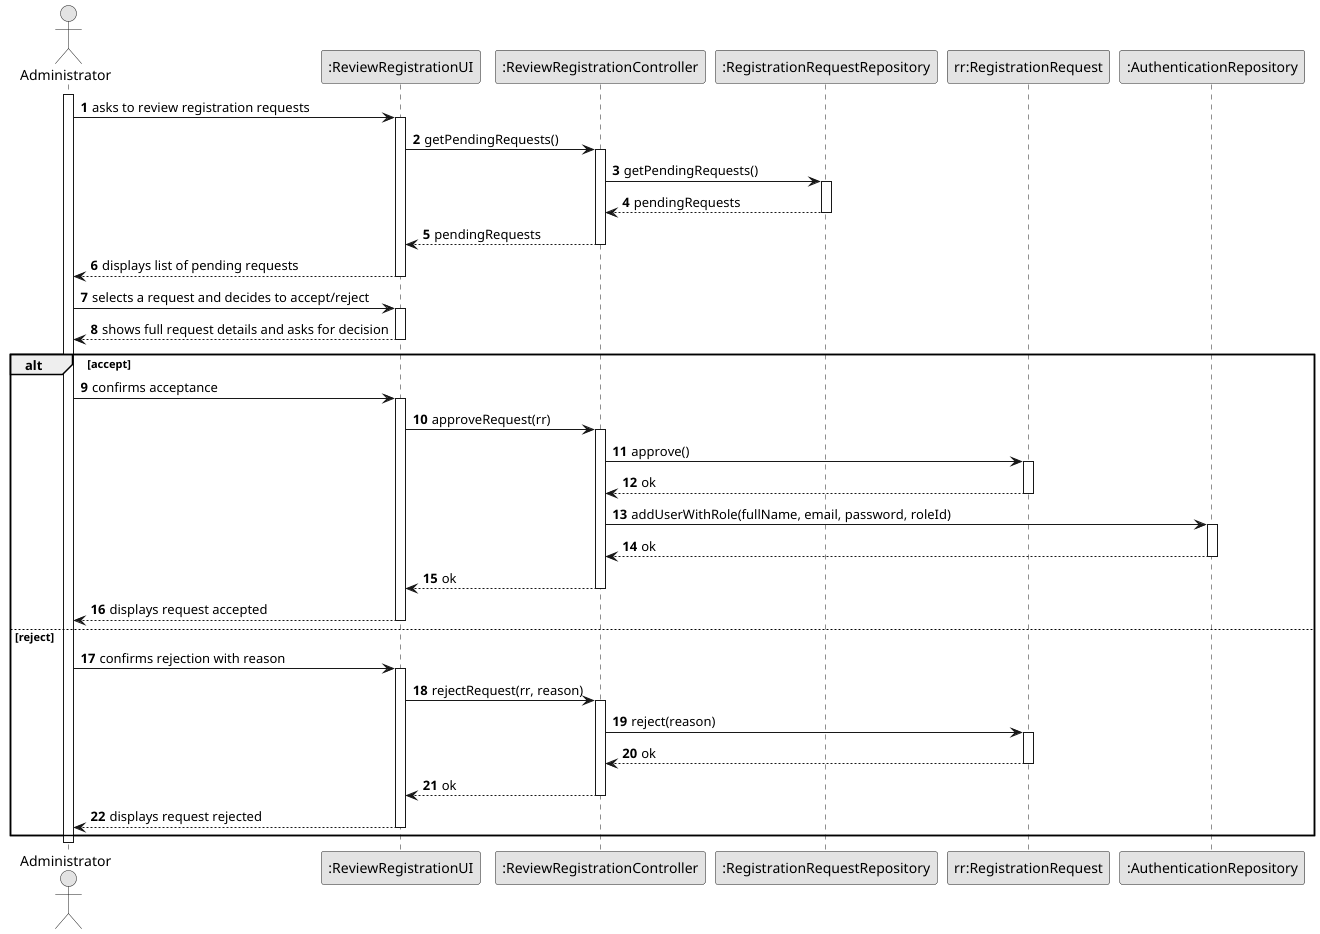

The diagram above was rendered by PlantUML. Its source (embedded in the PNG):
@startuml US02-SD
skinparam monochrome true
skinparam packageStyle rectangle
skinparam shadowing false

autonumber

actor "Administrator" as Admin
participant ":ReviewRegistrationUI" as UI
participant ":ReviewRegistrationController" as CTRL
participant ":RegistrationRequestRepository" as REPO
participant "rr:RegistrationRequest" as RR
participant ":AuthenticationRepository" as AUTH

activate Admin

    Admin -> UI : asks to review registration requests
    activate UI
        UI -> CTRL : getPendingRequests()
        activate CTRL
            CTRL -> REPO : getPendingRequests()
            activate REPO
                REPO --> CTRL : pendingRequests
            deactivate REPO
            CTRL --> UI : pendingRequests
        deactivate CTRL
        UI --> Admin : displays list of pending requests
    deactivate UI

    Admin -> UI : selects a request and decides to accept/reject
    activate UI
        UI --> Admin : shows full request details and asks for decision
    deactivate UI

    alt accept
        Admin -> UI : confirms acceptance
        activate UI
            UI -> CTRL : approveRequest(rr)
            activate CTRL
                CTRL -> RR : approve()
                activate RR
                    RR --> CTRL : ok
                deactivate RR
                CTRL -> AUTH : addUserWithRole(fullName, email, password, roleId)
                activate AUTH
                    AUTH --> CTRL : ok
                deactivate AUTH
                CTRL --> UI : ok
            deactivate CTRL
            UI --> Admin : displays request accepted
        deactivate UI

    else reject
        Admin -> UI : confirms rejection with reason
        activate UI
            UI -> CTRL : rejectRequest(rr, reason)
            activate CTRL
                CTRL -> RR : reject(reason)
                activate RR
                    RR --> CTRL : ok
                deactivate RR
                CTRL --> UI : ok
            deactivate CTRL
            UI --> Admin : displays request rejected
        deactivate UI
    end

deactivate Admin

@enduml